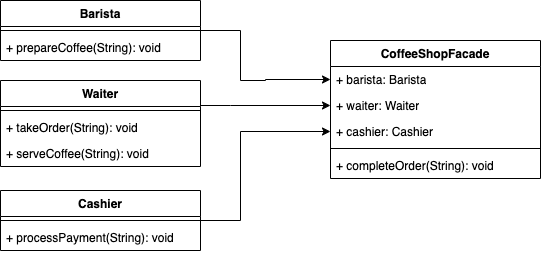

The diagram above was exported from draw.io. Its source (the exported page's mxGraphModel, read from the mxfile embedded in the PNG):
<mxGraphModel dx="904" dy="581" grid="1" gridSize="10" guides="1" tooltips="1" connect="1" arrows="1" fold="1" page="1" pageScale="1" pageWidth="827" pageHeight="1169" math="0" shadow="0">
  <root>
    <mxCell id="WIyWlLk6GJQsqaUBKTNV-0" />
    <mxCell id="WIyWlLk6GJQsqaUBKTNV-1" parent="WIyWlLk6GJQsqaUBKTNV-0" />
    <mxCell id="FY31_bF7waz8QDKIZkXW-24" style="edgeStyle=orthogonalEdgeStyle;rounded=0;orthogonalLoop=1;jettySize=auto;html=1;entryX=0;entryY=0.5;entryDx=0;entryDy=0;" edge="1" parent="WIyWlLk6GJQsqaUBKTNV-1" source="FY31_bF7waz8QDKIZkXW-0" target="FY31_bF7waz8QDKIZkXW-14">
      <mxGeometry relative="1" as="geometry">
        <Array as="points">
          <mxPoint x="280" y="110" />
          <mxPoint x="280" y="160" />
          <mxPoint x="305" y="160" />
          <mxPoint x="305" y="159" />
        </Array>
      </mxGeometry>
    </mxCell>
    <mxCell id="FY31_bF7waz8QDKIZkXW-0" value="Barista" style="swimlane;fontStyle=1;align=center;verticalAlign=top;childLayout=stackLayout;horizontal=1;startSize=26;horizontalStack=0;resizeParent=1;resizeParentMax=0;resizeLast=0;collapsible=1;marginBottom=0;whiteSpace=wrap;html=1;" vertex="1" parent="WIyWlLk6GJQsqaUBKTNV-1">
      <mxGeometry x="40" y="80" width="200" height="60" as="geometry" />
    </mxCell>
    <mxCell id="FY31_bF7waz8QDKIZkXW-2" value="" style="line;strokeWidth=1;fillColor=none;align=left;verticalAlign=middle;spacingTop=-1;spacingLeft=3;spacingRight=3;rotatable=0;labelPosition=right;points=[];portConstraint=eastwest;strokeColor=inherit;" vertex="1" parent="FY31_bF7waz8QDKIZkXW-0">
      <mxGeometry y="26" width="200" height="8" as="geometry" />
    </mxCell>
    <mxCell id="FY31_bF7waz8QDKIZkXW-3" value="+ prepareCoffee(String): void" style="text;strokeColor=none;fillColor=none;align=left;verticalAlign=top;spacingLeft=4;spacingRight=4;overflow=hidden;rotatable=0;points=[[0,0.5],[1,0.5]];portConstraint=eastwest;whiteSpace=wrap;html=1;" vertex="1" parent="FY31_bF7waz8QDKIZkXW-0">
      <mxGeometry y="34" width="200" height="26" as="geometry" />
    </mxCell>
    <mxCell id="FY31_bF7waz8QDKIZkXW-23" style="edgeStyle=orthogonalEdgeStyle;rounded=0;orthogonalLoop=1;jettySize=auto;html=1;entryX=0;entryY=0.5;entryDx=0;entryDy=0;" edge="1" parent="WIyWlLk6GJQsqaUBKTNV-1" source="FY31_bF7waz8QDKIZkXW-4" target="FY31_bF7waz8QDKIZkXW-17">
      <mxGeometry relative="1" as="geometry">
        <Array as="points">
          <mxPoint x="270" y="185" />
          <mxPoint x="270" y="185" />
        </Array>
      </mxGeometry>
    </mxCell>
    <mxCell id="FY31_bF7waz8QDKIZkXW-4" value="Waiter" style="swimlane;fontStyle=1;align=center;verticalAlign=top;childLayout=stackLayout;horizontal=1;startSize=26;horizontalStack=0;resizeParent=1;resizeParentMax=0;resizeLast=0;collapsible=1;marginBottom=0;whiteSpace=wrap;html=1;" vertex="1" parent="WIyWlLk6GJQsqaUBKTNV-1">
      <mxGeometry x="40" y="160" width="200" height="86" as="geometry" />
    </mxCell>
    <mxCell id="FY31_bF7waz8QDKIZkXW-6" value="" style="line;strokeWidth=1;fillColor=none;align=left;verticalAlign=middle;spacingTop=-1;spacingLeft=3;spacingRight=3;rotatable=0;labelPosition=right;points=[];portConstraint=eastwest;strokeColor=inherit;" vertex="1" parent="FY31_bF7waz8QDKIZkXW-4">
      <mxGeometry y="26" width="200" height="8" as="geometry" />
    </mxCell>
    <mxCell id="FY31_bF7waz8QDKIZkXW-7" value="+ takeOrder(String): void" style="text;strokeColor=none;fillColor=none;align=left;verticalAlign=top;spacingLeft=4;spacingRight=4;overflow=hidden;rotatable=0;points=[[0,0.5],[1,0.5]];portConstraint=eastwest;whiteSpace=wrap;html=1;" vertex="1" parent="FY31_bF7waz8QDKIZkXW-4">
      <mxGeometry y="34" width="200" height="26" as="geometry" />
    </mxCell>
    <mxCell id="FY31_bF7waz8QDKIZkXW-8" value="+ serveCoffee(String): void" style="text;strokeColor=none;fillColor=none;align=left;verticalAlign=top;spacingLeft=4;spacingRight=4;overflow=hidden;rotatable=0;points=[[0,0.5],[1,0.5]];portConstraint=eastwest;whiteSpace=wrap;html=1;" vertex="1" parent="FY31_bF7waz8QDKIZkXW-4">
      <mxGeometry y="60" width="200" height="26" as="geometry" />
    </mxCell>
    <mxCell id="FY31_bF7waz8QDKIZkXW-22" style="edgeStyle=orthogonalEdgeStyle;rounded=0;orthogonalLoop=1;jettySize=auto;html=1;entryX=0;entryY=0.5;entryDx=0;entryDy=0;" edge="1" parent="WIyWlLk6GJQsqaUBKTNV-1" source="FY31_bF7waz8QDKIZkXW-9" target="FY31_bF7waz8QDKIZkXW-18">
      <mxGeometry relative="1" as="geometry">
        <Array as="points">
          <mxPoint x="280" y="300" />
          <mxPoint x="280" y="211" />
        </Array>
      </mxGeometry>
    </mxCell>
    <mxCell id="FY31_bF7waz8QDKIZkXW-9" value="Cashier" style="swimlane;fontStyle=1;align=center;verticalAlign=top;childLayout=stackLayout;horizontal=1;startSize=26;horizontalStack=0;resizeParent=1;resizeParentMax=0;resizeLast=0;collapsible=1;marginBottom=0;whiteSpace=wrap;html=1;" vertex="1" parent="WIyWlLk6GJQsqaUBKTNV-1">
      <mxGeometry x="40" y="270" width="200" height="60" as="geometry" />
    </mxCell>
    <mxCell id="FY31_bF7waz8QDKIZkXW-11" value="" style="line;strokeWidth=1;fillColor=none;align=left;verticalAlign=middle;spacingTop=-1;spacingLeft=3;spacingRight=3;rotatable=0;labelPosition=right;points=[];portConstraint=eastwest;strokeColor=inherit;" vertex="1" parent="FY31_bF7waz8QDKIZkXW-9">
      <mxGeometry y="26" width="200" height="8" as="geometry" />
    </mxCell>
    <mxCell id="FY31_bF7waz8QDKIZkXW-12" value="+ processPayment(String): void" style="text;strokeColor=none;fillColor=none;align=left;verticalAlign=top;spacingLeft=4;spacingRight=4;overflow=hidden;rotatable=0;points=[[0,0.5],[1,0.5]];portConstraint=eastwest;whiteSpace=wrap;html=1;" vertex="1" parent="FY31_bF7waz8QDKIZkXW-9">
      <mxGeometry y="34" width="200" height="26" as="geometry" />
    </mxCell>
    <mxCell id="FY31_bF7waz8QDKIZkXW-13" value="CoffeeShopFacade" style="swimlane;fontStyle=1;align=center;verticalAlign=top;childLayout=stackLayout;horizontal=1;startSize=26;horizontalStack=0;resizeParent=1;resizeParentMax=0;resizeLast=0;collapsible=1;marginBottom=0;whiteSpace=wrap;html=1;" vertex="1" parent="WIyWlLk6GJQsqaUBKTNV-1">
      <mxGeometry x="370" y="120" width="210" height="138" as="geometry" />
    </mxCell>
    <mxCell id="FY31_bF7waz8QDKIZkXW-14" value="+ barista: Barista" style="text;strokeColor=none;fillColor=none;align=left;verticalAlign=top;spacingLeft=4;spacingRight=4;overflow=hidden;rotatable=0;points=[[0,0.5],[1,0.5]];portConstraint=eastwest;whiteSpace=wrap;html=1;" vertex="1" parent="FY31_bF7waz8QDKIZkXW-13">
      <mxGeometry y="26" width="210" height="26" as="geometry" />
    </mxCell>
    <mxCell id="FY31_bF7waz8QDKIZkXW-17" value="+ waiter: Waiter" style="text;strokeColor=none;fillColor=none;align=left;verticalAlign=top;spacingLeft=4;spacingRight=4;overflow=hidden;rotatable=0;points=[[0,0.5],[1,0.5]];portConstraint=eastwest;whiteSpace=wrap;html=1;" vertex="1" parent="FY31_bF7waz8QDKIZkXW-13">
      <mxGeometry y="52" width="210" height="26" as="geometry" />
    </mxCell>
    <mxCell id="FY31_bF7waz8QDKIZkXW-18" value="+ cashier: Cashier" style="text;strokeColor=none;fillColor=none;align=left;verticalAlign=top;spacingLeft=4;spacingRight=4;overflow=hidden;rotatable=0;points=[[0,0.5],[1,0.5]];portConstraint=eastwest;whiteSpace=wrap;html=1;" vertex="1" parent="FY31_bF7waz8QDKIZkXW-13">
      <mxGeometry y="78" width="210" height="26" as="geometry" />
    </mxCell>
    <mxCell id="FY31_bF7waz8QDKIZkXW-15" value="" style="line;strokeWidth=1;fillColor=none;align=left;verticalAlign=middle;spacingTop=-1;spacingLeft=3;spacingRight=3;rotatable=0;labelPosition=right;points=[];portConstraint=eastwest;strokeColor=inherit;" vertex="1" parent="FY31_bF7waz8QDKIZkXW-13">
      <mxGeometry y="104" width="210" height="8" as="geometry" />
    </mxCell>
    <mxCell id="FY31_bF7waz8QDKIZkXW-16" value="+ completeOrder(String): void" style="text;strokeColor=none;fillColor=none;align=left;verticalAlign=top;spacingLeft=4;spacingRight=4;overflow=hidden;rotatable=0;points=[[0,0.5],[1,0.5]];portConstraint=eastwest;whiteSpace=wrap;html=1;" vertex="1" parent="FY31_bF7waz8QDKIZkXW-13">
      <mxGeometry y="112" width="210" height="26" as="geometry" />
    </mxCell>
  </root>
</mxGraphModel>